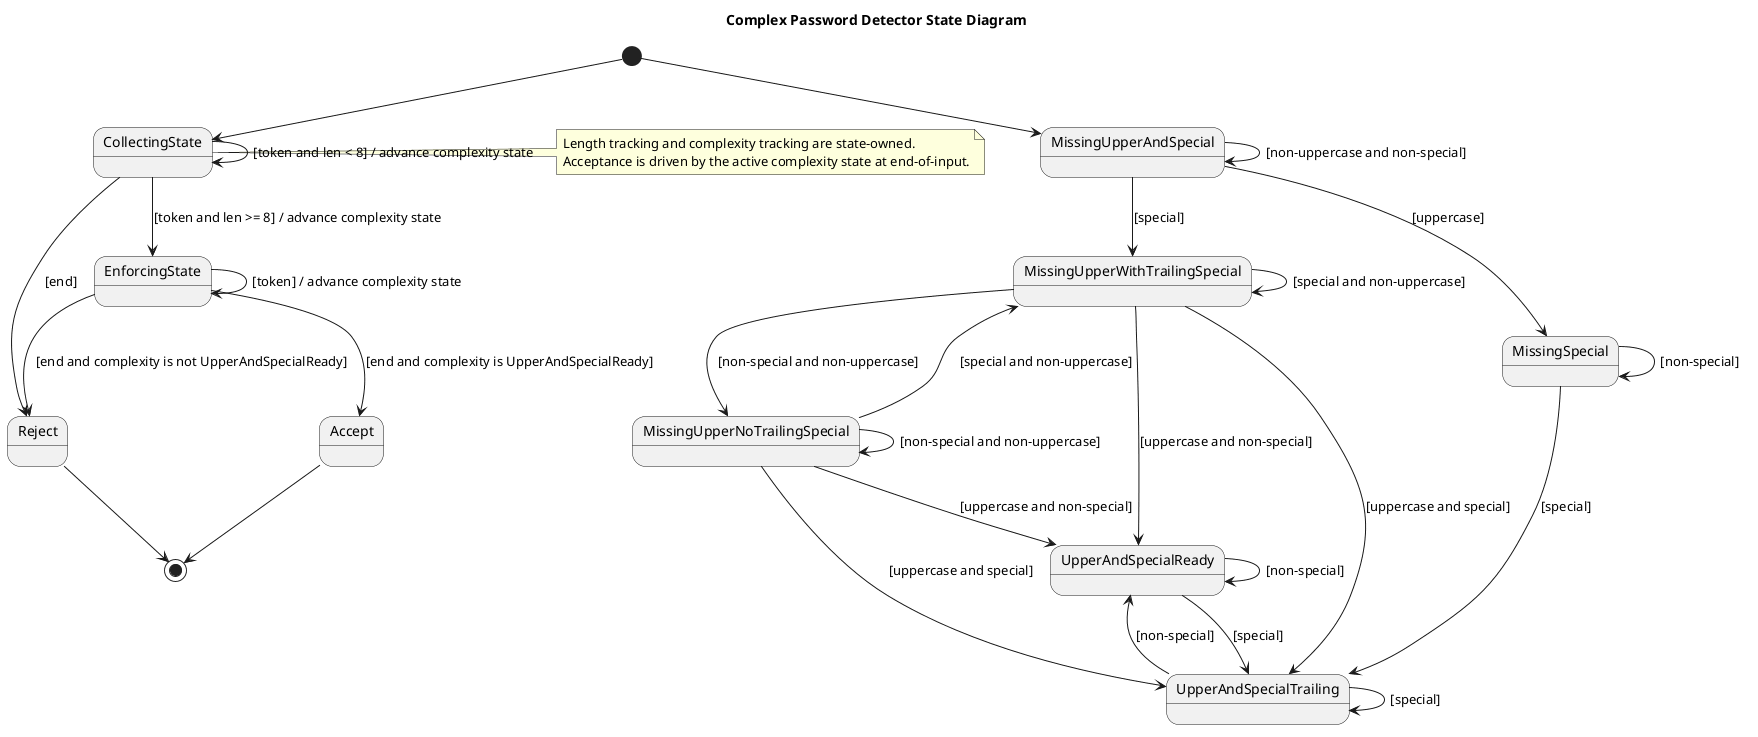

The diagram above was rendered by PlantUML. Its source (embedded in the PNG):
@startuml PasswordStateMachine
title Complex Password Detector State Diagram

state "CollectingState" as Collecting
state "EnforcingState" as Enforcing
state "Accept" as Accept
state "Reject" as Reject

state "MissingUpperAndSpecial" as MissingUpperAndSpecial
state "MissingUpperWithTrailingSpecial" as MissingUpperWithTrailingSpecial
state "MissingUpperNoTrailingSpecial" as MissingUpperNoTrailingSpecial
state "MissingSpecial" as MissingSpecial
state "UpperAndSpecialTrailing" as UpperAndSpecialTrailing
state "UpperAndSpecialReady" as UpperAndSpecialReady

[*] --> Collecting

Collecting --> Collecting : [token and len < 8] / advance complexity state
Collecting --> Enforcing : [token and len >= 8] / advance complexity state
Enforcing --> Enforcing : [token] / advance complexity state

Collecting --> Reject : [end]
Enforcing --> Accept : [end and complexity is UpperAndSpecialReady]
Enforcing --> Reject : [end and complexity is not UpperAndSpecialReady]

[*] --> MissingUpperAndSpecial
MissingUpperAndSpecial --> MissingUpperAndSpecial : [non-uppercase and non-special]
MissingUpperAndSpecial --> MissingSpecial : [uppercase]
MissingUpperAndSpecial --> MissingUpperWithTrailingSpecial : [special]

MissingUpperWithTrailingSpecial --> MissingUpperWithTrailingSpecial : [special and non-uppercase]
MissingUpperWithTrailingSpecial --> MissingUpperNoTrailingSpecial : [non-special and non-uppercase]
MissingUpperWithTrailingSpecial --> UpperAndSpecialTrailing : [uppercase and special]
MissingUpperWithTrailingSpecial --> UpperAndSpecialReady : [uppercase and non-special]

MissingUpperNoTrailingSpecial --> MissingUpperNoTrailingSpecial : [non-special and non-uppercase]
MissingUpperNoTrailingSpecial --> MissingUpperWithTrailingSpecial : [special and non-uppercase]
MissingUpperNoTrailingSpecial --> UpperAndSpecialTrailing : [uppercase and special]
MissingUpperNoTrailingSpecial --> UpperAndSpecialReady : [uppercase and non-special]

MissingSpecial --> MissingSpecial : [non-special]
MissingSpecial --> UpperAndSpecialTrailing : [special]

UpperAndSpecialTrailing --> UpperAndSpecialTrailing : [special]
UpperAndSpecialTrailing --> UpperAndSpecialReady : [non-special]

UpperAndSpecialReady --> UpperAndSpecialReady : [non-special]
UpperAndSpecialReady --> UpperAndSpecialTrailing : [special]

Accept --> [*]
Reject --> [*]

note right of Collecting
Length tracking and complexity tracking are state-owned.
Acceptance is driven by the active complexity state at end-of-input.
end note
@enduml